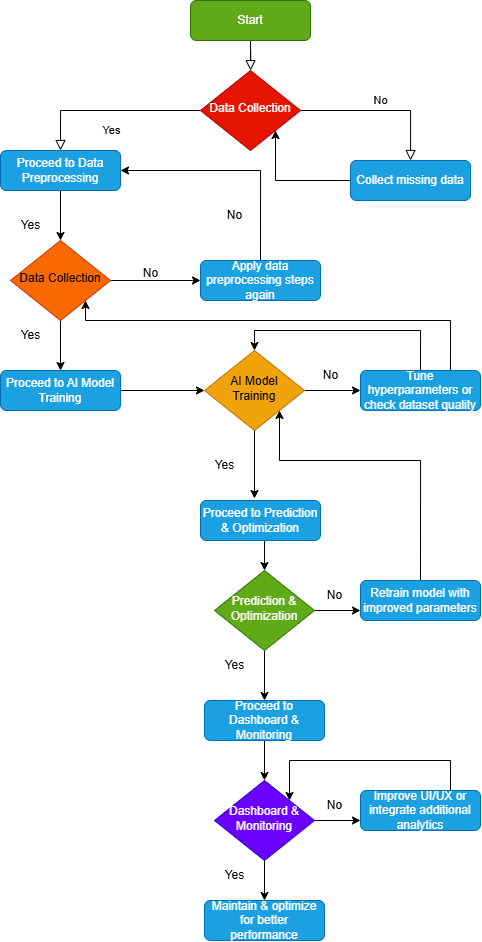

The diagram above was exported from draw.io. Its source (the exported page's mxGraphModel, read from the mxfile embedded in the PNG):
<mxGraphModel dx="555" dy="964" grid="1" gridSize="10" guides="1" tooltips="1" connect="1" arrows="1" fold="1" page="1" pageScale="1" pageWidth="827" pageHeight="1169" math="0" shadow="0">
  <root>
    <mxCell id="WIyWlLk6GJQsqaUBKTNV-0" />
    <mxCell id="WIyWlLk6GJQsqaUBKTNV-1" parent="WIyWlLk6GJQsqaUBKTNV-0" />
    <mxCell id="WIyWlLk6GJQsqaUBKTNV-2" value="" style="rounded=0;html=1;jettySize=auto;orthogonalLoop=1;fontSize=11;endArrow=block;endFill=0;endSize=8;strokeWidth=1;shadow=0;labelBackgroundColor=none;edgeStyle=orthogonalEdgeStyle;" parent="WIyWlLk6GJQsqaUBKTNV-1" source="WIyWlLk6GJQsqaUBKTNV-3" target="WIyWlLk6GJQsqaUBKTNV-6" edge="1">
      <mxGeometry relative="1" as="geometry" />
    </mxCell>
    <mxCell id="WIyWlLk6GJQsqaUBKTNV-3" value="Start" style="rounded=1;whiteSpace=wrap;html=1;fontSize=12;glass=0;strokeWidth=1;shadow=0;fillColor=#60a917;strokeColor=#2D7600;fontColor=#ffffff;" parent="WIyWlLk6GJQsqaUBKTNV-1" vertex="1">
      <mxGeometry x="350" y="110" width="120" height="40" as="geometry" />
    </mxCell>
    <mxCell id="WIyWlLk6GJQsqaUBKTNV-4" value="Yes" style="rounded=0;html=1;jettySize=auto;orthogonalLoop=1;fontSize=11;endArrow=block;endFill=0;endSize=8;strokeWidth=1;shadow=0;labelBackgroundColor=none;edgeStyle=orthogonalEdgeStyle;entryX=0.5;entryY=0;entryDx=0;entryDy=0;" parent="WIyWlLk6GJQsqaUBKTNV-1" source="WIyWlLk6GJQsqaUBKTNV-6" target="H28yOF64FPI0ok2zUV4U-0" edge="1">
      <mxGeometry y="20" relative="1" as="geometry">
        <mxPoint as="offset" />
        <mxPoint x="410" y="330" as="targetPoint" />
      </mxGeometry>
    </mxCell>
    <mxCell id="WIyWlLk6GJQsqaUBKTNV-5" value="No" style="edgeStyle=orthogonalEdgeStyle;rounded=0;html=1;jettySize=auto;orthogonalLoop=1;fontSize=11;endArrow=block;endFill=0;endSize=8;strokeWidth=1;shadow=0;labelBackgroundColor=none;" parent="WIyWlLk6GJQsqaUBKTNV-1" source="WIyWlLk6GJQsqaUBKTNV-6" target="WIyWlLk6GJQsqaUBKTNV-7" edge="1">
      <mxGeometry y="10" relative="1" as="geometry">
        <mxPoint as="offset" />
      </mxGeometry>
    </mxCell>
    <mxCell id="WIyWlLk6GJQsqaUBKTNV-6" value="Data Collection" style="rhombus;whiteSpace=wrap;html=1;shadow=0;fontFamily=Helvetica;fontSize=12;align=center;strokeWidth=1;spacing=6;spacingTop=-4;fillColor=#e51400;strokeColor=#B20000;fontColor=#ffffff;" parent="WIyWlLk6GJQsqaUBKTNV-1" vertex="1">
      <mxGeometry x="360" y="180" width="100" height="80" as="geometry" />
    </mxCell>
    <mxCell id="H28yOF64FPI0ok2zUV4U-14" style="edgeStyle=orthogonalEdgeStyle;rounded=0;orthogonalLoop=1;jettySize=auto;html=1;entryX=1;entryY=1;entryDx=0;entryDy=0;" edge="1" parent="WIyWlLk6GJQsqaUBKTNV-1" source="WIyWlLk6GJQsqaUBKTNV-7" target="WIyWlLk6GJQsqaUBKTNV-6">
      <mxGeometry relative="1" as="geometry" />
    </mxCell>
    <mxCell id="WIyWlLk6GJQsqaUBKTNV-7" value="Collect missing data" style="rounded=1;whiteSpace=wrap;html=1;fontSize=12;glass=0;strokeWidth=1;shadow=0;fillColor=#1ba1e2;fontColor=#ffffff;strokeColor=#006EAF;" parent="WIyWlLk6GJQsqaUBKTNV-1" vertex="1">
      <mxGeometry x="510" y="270" width="120" height="40" as="geometry" />
    </mxCell>
    <mxCell id="H28yOF64FPI0ok2zUV4U-2" style="edgeStyle=orthogonalEdgeStyle;rounded=0;orthogonalLoop=1;jettySize=auto;html=1;exitX=0.5;exitY=1;exitDx=0;exitDy=0;entryX=0.5;entryY=0;entryDx=0;entryDy=0;" edge="1" parent="WIyWlLk6GJQsqaUBKTNV-1" source="H28yOF64FPI0ok2zUV4U-0" target="H28yOF64FPI0ok2zUV4U-1">
      <mxGeometry relative="1" as="geometry" />
    </mxCell>
    <mxCell id="H28yOF64FPI0ok2zUV4U-0" value="Proceed to Data Preprocessing" style="rounded=1;whiteSpace=wrap;html=1;fontSize=12;glass=0;strokeWidth=1;shadow=0;fillColor=#1ba1e2;fontColor=#ffffff;strokeColor=#006EAF;" vertex="1" parent="WIyWlLk6GJQsqaUBKTNV-1">
      <mxGeometry x="160" y="260" width="120" height="40" as="geometry" />
    </mxCell>
    <mxCell id="H28yOF64FPI0ok2zUV4U-3" style="edgeStyle=orthogonalEdgeStyle;rounded=0;orthogonalLoop=1;jettySize=auto;html=1;entryX=0;entryY=0.5;entryDx=0;entryDy=0;" edge="1" parent="WIyWlLk6GJQsqaUBKTNV-1" source="H28yOF64FPI0ok2zUV4U-1" target="H28yOF64FPI0ok2zUV4U-6">
      <mxGeometry relative="1" as="geometry">
        <mxPoint x="410" y="390" as="targetPoint" />
      </mxGeometry>
    </mxCell>
    <mxCell id="H28yOF64FPI0ok2zUV4U-5" style="edgeStyle=orthogonalEdgeStyle;rounded=0;orthogonalLoop=1;jettySize=auto;html=1;entryX=0.5;entryY=0;entryDx=0;entryDy=0;" edge="1" parent="WIyWlLk6GJQsqaUBKTNV-1" source="H28yOF64FPI0ok2zUV4U-1" target="H28yOF64FPI0ok2zUV4U-4">
      <mxGeometry relative="1" as="geometry" />
    </mxCell>
    <mxCell id="H28yOF64FPI0ok2zUV4U-1" value="Data Collection" style="rhombus;whiteSpace=wrap;html=1;shadow=0;fontFamily=Helvetica;fontSize=12;align=center;strokeWidth=1;spacing=6;spacingTop=-4;fillColor=#fa6800;strokeColor=#C73500;fontColor=#000000;" vertex="1" parent="WIyWlLk6GJQsqaUBKTNV-1">
      <mxGeometry x="170" y="350" width="100" height="80" as="geometry" />
    </mxCell>
    <mxCell id="H28yOF64FPI0ok2zUV4U-16" style="edgeStyle=orthogonalEdgeStyle;rounded=0;orthogonalLoop=1;jettySize=auto;html=1;exitX=1;exitY=0.5;exitDx=0;exitDy=0;entryX=0;entryY=0.5;entryDx=0;entryDy=0;" edge="1" parent="WIyWlLk6GJQsqaUBKTNV-1" source="H28yOF64FPI0ok2zUV4U-4" target="H28yOF64FPI0ok2zUV4U-15">
      <mxGeometry relative="1" as="geometry" />
    </mxCell>
    <mxCell id="H28yOF64FPI0ok2zUV4U-4" value="Proceed to AI Model Training" style="rounded=1;whiteSpace=wrap;html=1;fontSize=12;glass=0;strokeWidth=1;shadow=0;fillColor=#1ba1e2;fontColor=#ffffff;strokeColor=#006EAF;" vertex="1" parent="WIyWlLk6GJQsqaUBKTNV-1">
      <mxGeometry x="160" y="480" width="120" height="40" as="geometry" />
    </mxCell>
    <mxCell id="H28yOF64FPI0ok2zUV4U-7" style="edgeStyle=orthogonalEdgeStyle;rounded=0;orthogonalLoop=1;jettySize=auto;html=1;exitX=0.5;exitY=0;exitDx=0;exitDy=0;entryX=1;entryY=0.5;entryDx=0;entryDy=0;" edge="1" parent="WIyWlLk6GJQsqaUBKTNV-1" source="H28yOF64FPI0ok2zUV4U-6" target="H28yOF64FPI0ok2zUV4U-0">
      <mxGeometry relative="1" as="geometry" />
    </mxCell>
    <mxCell id="H28yOF64FPI0ok2zUV4U-6" value="Apply data preprocessing steps again" style="rounded=1;whiteSpace=wrap;html=1;fontSize=12;glass=0;strokeWidth=1;shadow=0;fillColor=#1ba1e2;fontColor=#ffffff;strokeColor=#006EAF;" vertex="1" parent="WIyWlLk6GJQsqaUBKTNV-1">
      <mxGeometry x="360" y="370" width="120" height="40" as="geometry" />
    </mxCell>
    <mxCell id="H28yOF64FPI0ok2zUV4U-9" value="No" style="text;html=1;align=center;verticalAlign=middle;resizable=0;points=[];autosize=1;strokeColor=none;fillColor=none;" vertex="1" parent="WIyWlLk6GJQsqaUBKTNV-1">
      <mxGeometry x="290" y="368" width="40" height="30" as="geometry" />
    </mxCell>
    <mxCell id="H28yOF64FPI0ok2zUV4U-10" value="No" style="text;html=1;align=center;verticalAlign=middle;resizable=0;points=[];autosize=1;strokeColor=none;fillColor=none;" vertex="1" parent="WIyWlLk6GJQsqaUBKTNV-1">
      <mxGeometry x="374" y="310" width="40" height="30" as="geometry" />
    </mxCell>
    <mxCell id="H28yOF64FPI0ok2zUV4U-12" value="Yes" style="text;html=1;align=center;verticalAlign=middle;resizable=0;points=[];autosize=1;strokeColor=none;fillColor=none;" vertex="1" parent="WIyWlLk6GJQsqaUBKTNV-1">
      <mxGeometry x="170" y="320" width="40" height="30" as="geometry" />
    </mxCell>
    <mxCell id="H28yOF64FPI0ok2zUV4U-13" value="Yes" style="text;html=1;align=center;verticalAlign=middle;resizable=0;points=[];autosize=1;strokeColor=none;fillColor=none;" vertex="1" parent="WIyWlLk6GJQsqaUBKTNV-1">
      <mxGeometry x="170" y="430" width="40" height="30" as="geometry" />
    </mxCell>
    <mxCell id="H28yOF64FPI0ok2zUV4U-19" style="edgeStyle=orthogonalEdgeStyle;rounded=0;orthogonalLoop=1;jettySize=auto;html=1;exitX=1;exitY=0.5;exitDx=0;exitDy=0;entryX=0;entryY=0.5;entryDx=0;entryDy=0;" edge="1" parent="WIyWlLk6GJQsqaUBKTNV-1" source="H28yOF64FPI0ok2zUV4U-15" target="H28yOF64FPI0ok2zUV4U-18">
      <mxGeometry relative="1" as="geometry" />
    </mxCell>
    <mxCell id="H28yOF64FPI0ok2zUV4U-15" value="AI Model Training" style="rhombus;whiteSpace=wrap;html=1;shadow=0;fontFamily=Helvetica;fontSize=12;align=center;strokeWidth=1;spacing=6;spacingTop=-4;fillColor=#f0a30a;strokeColor=#BD7000;fontColor=#000000;" vertex="1" parent="WIyWlLk6GJQsqaUBKTNV-1">
      <mxGeometry x="364" y="460" width="100" height="80" as="geometry" />
    </mxCell>
    <mxCell id="H28yOF64FPI0ok2zUV4U-25" style="edgeStyle=orthogonalEdgeStyle;rounded=0;orthogonalLoop=1;jettySize=auto;html=1;exitX=0.5;exitY=1;exitDx=0;exitDy=0;entryX=0.5;entryY=0;entryDx=0;entryDy=0;" edge="1" parent="WIyWlLk6GJQsqaUBKTNV-1" source="H28yOF64FPI0ok2zUV4U-17" target="H28yOF64FPI0ok2zUV4U-24">
      <mxGeometry relative="1" as="geometry" />
    </mxCell>
    <mxCell id="H28yOF64FPI0ok2zUV4U-17" value="Proceed to Prediction &amp;amp; Optimization" style="rounded=1;whiteSpace=wrap;html=1;fontSize=12;glass=0;strokeWidth=1;shadow=0;fillColor=#1ba1e2;fontColor=#ffffff;strokeColor=#006EAF;" vertex="1" parent="WIyWlLk6GJQsqaUBKTNV-1">
      <mxGeometry x="360" y="610" width="120" height="40" as="geometry" />
    </mxCell>
    <mxCell id="H28yOF64FPI0ok2zUV4U-43" style="edgeStyle=orthogonalEdgeStyle;rounded=0;orthogonalLoop=1;jettySize=auto;html=1;exitX=0.5;exitY=0;exitDx=0;exitDy=0;entryX=0.5;entryY=0;entryDx=0;entryDy=0;" edge="1" parent="WIyWlLk6GJQsqaUBKTNV-1" source="H28yOF64FPI0ok2zUV4U-18" target="H28yOF64FPI0ok2zUV4U-15">
      <mxGeometry relative="1" as="geometry">
        <Array as="points">
          <mxPoint x="580" y="440" />
          <mxPoint x="414" y="440" />
        </Array>
      </mxGeometry>
    </mxCell>
    <mxCell id="H28yOF64FPI0ok2zUV4U-44" style="edgeStyle=orthogonalEdgeStyle;rounded=0;orthogonalLoop=1;jettySize=auto;html=1;exitX=0.75;exitY=0;exitDx=0;exitDy=0;entryX=1;entryY=1;entryDx=0;entryDy=0;" edge="1" parent="WIyWlLk6GJQsqaUBKTNV-1" source="H28yOF64FPI0ok2zUV4U-18" target="H28yOF64FPI0ok2zUV4U-1">
      <mxGeometry relative="1" as="geometry">
        <Array as="points">
          <mxPoint x="610" y="430" />
          <mxPoint x="245" y="430" />
        </Array>
      </mxGeometry>
    </mxCell>
    <mxCell id="H28yOF64FPI0ok2zUV4U-18" value="Tune hyperparameters or check dataset quality" style="rounded=1;whiteSpace=wrap;html=1;fontSize=12;glass=0;strokeWidth=1;shadow=0;fillColor=#1ba1e2;fontColor=#ffffff;strokeColor=#006EAF;" vertex="1" parent="WIyWlLk6GJQsqaUBKTNV-1">
      <mxGeometry x="520" y="480" width="120" height="40" as="geometry" />
    </mxCell>
    <mxCell id="H28yOF64FPI0ok2zUV4U-20" style="edgeStyle=orthogonalEdgeStyle;rounded=0;orthogonalLoop=1;jettySize=auto;html=1;exitX=0.5;exitY=1;exitDx=0;exitDy=0;entryX=0.45;entryY=-0.05;entryDx=0;entryDy=0;entryPerimeter=0;" edge="1" parent="WIyWlLk6GJQsqaUBKTNV-1" source="H28yOF64FPI0ok2zUV4U-15" target="H28yOF64FPI0ok2zUV4U-17">
      <mxGeometry relative="1" as="geometry" />
    </mxCell>
    <mxCell id="H28yOF64FPI0ok2zUV4U-21" value="No" style="text;html=1;align=center;verticalAlign=middle;resizable=0;points=[];autosize=1;strokeColor=none;fillColor=none;" vertex="1" parent="WIyWlLk6GJQsqaUBKTNV-1">
      <mxGeometry x="470" y="470" width="40" height="30" as="geometry" />
    </mxCell>
    <mxCell id="H28yOF64FPI0ok2zUV4U-22" value="Yes" style="text;html=1;align=center;verticalAlign=middle;resizable=0;points=[];autosize=1;strokeColor=none;fillColor=none;" vertex="1" parent="WIyWlLk6GJQsqaUBKTNV-1">
      <mxGeometry x="364" y="560" width="40" height="30" as="geometry" />
    </mxCell>
    <mxCell id="H28yOF64FPI0ok2zUV4U-31" style="edgeStyle=orthogonalEdgeStyle;rounded=0;orthogonalLoop=1;jettySize=auto;html=1;exitX=1;exitY=0.5;exitDx=0;exitDy=0;entryX=0;entryY=0.75;entryDx=0;entryDy=0;" edge="1" parent="WIyWlLk6GJQsqaUBKTNV-1" source="H28yOF64FPI0ok2zUV4U-24" target="H28yOF64FPI0ok2zUV4U-27">
      <mxGeometry relative="1" as="geometry" />
    </mxCell>
    <mxCell id="H28yOF64FPI0ok2zUV4U-32" style="edgeStyle=orthogonalEdgeStyle;rounded=0;orthogonalLoop=1;jettySize=auto;html=1;exitX=0.5;exitY=1;exitDx=0;exitDy=0;" edge="1" parent="WIyWlLk6GJQsqaUBKTNV-1" source="H28yOF64FPI0ok2zUV4U-24" target="H28yOF64FPI0ok2zUV4U-26">
      <mxGeometry relative="1" as="geometry" />
    </mxCell>
    <mxCell id="H28yOF64FPI0ok2zUV4U-24" value="Prediction &amp;amp; Optimization" style="rhombus;whiteSpace=wrap;html=1;shadow=0;fontFamily=Helvetica;fontSize=12;align=center;strokeWidth=1;spacing=6;spacingTop=-4;fillColor=#60a917;strokeColor=#2D7600;fontColor=#ffffff;" vertex="1" parent="WIyWlLk6GJQsqaUBKTNV-1">
      <mxGeometry x="374" y="680" width="100" height="80" as="geometry" />
    </mxCell>
    <mxCell id="H28yOF64FPI0ok2zUV4U-33" style="edgeStyle=orthogonalEdgeStyle;rounded=0;orthogonalLoop=1;jettySize=auto;html=1;exitX=0.5;exitY=1;exitDx=0;exitDy=0;entryX=0.5;entryY=0;entryDx=0;entryDy=0;" edge="1" parent="WIyWlLk6GJQsqaUBKTNV-1" source="H28yOF64FPI0ok2zUV4U-26" target="H28yOF64FPI0ok2zUV4U-28">
      <mxGeometry relative="1" as="geometry" />
    </mxCell>
    <mxCell id="H28yOF64FPI0ok2zUV4U-26" value="Proceed to Dashboard &amp;amp; Monitoring" style="rounded=1;whiteSpace=wrap;html=1;fontSize=12;glass=0;strokeWidth=1;shadow=0;fillColor=#1ba1e2;fontColor=#ffffff;strokeColor=#006EAF;" vertex="1" parent="WIyWlLk6GJQsqaUBKTNV-1">
      <mxGeometry x="364" y="810" width="120" height="40" as="geometry" />
    </mxCell>
    <mxCell id="H28yOF64FPI0ok2zUV4U-42" style="edgeStyle=orthogonalEdgeStyle;rounded=0;orthogonalLoop=1;jettySize=auto;html=1;exitX=0.5;exitY=0;exitDx=0;exitDy=0;entryX=1;entryY=1;entryDx=0;entryDy=0;" edge="1" parent="WIyWlLk6GJQsqaUBKTNV-1" source="H28yOF64FPI0ok2zUV4U-27" target="H28yOF64FPI0ok2zUV4U-15">
      <mxGeometry relative="1" as="geometry">
        <Array as="points">
          <mxPoint x="580" y="570" />
          <mxPoint x="439" y="570" />
        </Array>
      </mxGeometry>
    </mxCell>
    <mxCell id="H28yOF64FPI0ok2zUV4U-27" value="Retrain model with improved parameters" style="rounded=1;whiteSpace=wrap;html=1;fontSize=12;glass=0;strokeWidth=1;shadow=0;fillColor=#1ba1e2;fontColor=#ffffff;strokeColor=#006EAF;" vertex="1" parent="WIyWlLk6GJQsqaUBKTNV-1">
      <mxGeometry x="520" y="690" width="120" height="40" as="geometry" />
    </mxCell>
    <mxCell id="H28yOF64FPI0ok2zUV4U-34" style="edgeStyle=orthogonalEdgeStyle;rounded=0;orthogonalLoop=1;jettySize=auto;html=1;exitX=0.5;exitY=1;exitDx=0;exitDy=0;entryX=0.5;entryY=0;entryDx=0;entryDy=0;" edge="1" parent="WIyWlLk6GJQsqaUBKTNV-1" source="H28yOF64FPI0ok2zUV4U-28" target="H28yOF64FPI0ok2zUV4U-29">
      <mxGeometry relative="1" as="geometry" />
    </mxCell>
    <mxCell id="H28yOF64FPI0ok2zUV4U-35" style="edgeStyle=orthogonalEdgeStyle;rounded=0;orthogonalLoop=1;jettySize=auto;html=1;exitX=1;exitY=0.5;exitDx=0;exitDy=0;entryX=0;entryY=0.75;entryDx=0;entryDy=0;" edge="1" parent="WIyWlLk6GJQsqaUBKTNV-1" source="H28yOF64FPI0ok2zUV4U-28" target="H28yOF64FPI0ok2zUV4U-30">
      <mxGeometry relative="1" as="geometry" />
    </mxCell>
    <mxCell id="H28yOF64FPI0ok2zUV4U-28" value="Dashboard &amp;amp; Monitoring" style="rhombus;whiteSpace=wrap;html=1;shadow=0;fontFamily=Helvetica;fontSize=12;align=center;strokeWidth=1;spacing=6;spacingTop=-4;fillColor=#6a00ff;strokeColor=#3700CC;fontColor=#ffffff;" vertex="1" parent="WIyWlLk6GJQsqaUBKTNV-1">
      <mxGeometry x="374" y="890" width="100" height="80" as="geometry" />
    </mxCell>
    <mxCell id="H28yOF64FPI0ok2zUV4U-29" value="Maintain &amp;amp; optimize for better performance" style="rounded=1;whiteSpace=wrap;html=1;fontSize=12;glass=0;strokeWidth=1;shadow=0;fillColor=#1ba1e2;fontColor=#ffffff;strokeColor=#006EAF;" vertex="1" parent="WIyWlLk6GJQsqaUBKTNV-1">
      <mxGeometry x="364" y="1010" width="120" height="40" as="geometry" />
    </mxCell>
    <mxCell id="H28yOF64FPI0ok2zUV4U-36" style="edgeStyle=orthogonalEdgeStyle;rounded=0;orthogonalLoop=1;jettySize=auto;html=1;exitX=0.75;exitY=0;exitDx=0;exitDy=0;entryX=1;entryY=0;entryDx=0;entryDy=0;" edge="1" parent="WIyWlLk6GJQsqaUBKTNV-1" source="H28yOF64FPI0ok2zUV4U-30" target="H28yOF64FPI0ok2zUV4U-28">
      <mxGeometry relative="1" as="geometry">
        <Array as="points">
          <mxPoint x="610" y="870" />
          <mxPoint x="449" y="870" />
        </Array>
      </mxGeometry>
    </mxCell>
    <mxCell id="H28yOF64FPI0ok2zUV4U-30" value="Improve UI/UX or integrate additional analytics" style="rounded=1;whiteSpace=wrap;html=1;fontSize=12;glass=0;strokeWidth=1;shadow=0;fillColor=#1ba1e2;fontColor=#ffffff;strokeColor=#006EAF;" vertex="1" parent="WIyWlLk6GJQsqaUBKTNV-1">
      <mxGeometry x="520" y="900" width="120" height="40" as="geometry" />
    </mxCell>
    <mxCell id="H28yOF64FPI0ok2zUV4U-37" value="No" style="text;html=1;align=center;verticalAlign=middle;resizable=0;points=[];autosize=1;strokeColor=none;fillColor=none;" vertex="1" parent="WIyWlLk6GJQsqaUBKTNV-1">
      <mxGeometry x="474" y="690" width="40" height="30" as="geometry" />
    </mxCell>
    <mxCell id="H28yOF64FPI0ok2zUV4U-38" value="No" style="text;html=1;align=center;verticalAlign=middle;resizable=0;points=[];autosize=1;strokeColor=none;fillColor=none;" vertex="1" parent="WIyWlLk6GJQsqaUBKTNV-1">
      <mxGeometry x="474" y="900" width="40" height="30" as="geometry" />
    </mxCell>
    <mxCell id="H28yOF64FPI0ok2zUV4U-39" value="Yes" style="text;html=1;align=center;verticalAlign=middle;resizable=0;points=[];autosize=1;strokeColor=none;fillColor=none;" vertex="1" parent="WIyWlLk6GJQsqaUBKTNV-1">
      <mxGeometry x="374" y="760" width="40" height="30" as="geometry" />
    </mxCell>
    <mxCell id="H28yOF64FPI0ok2zUV4U-40" value="Yes" style="text;html=1;align=center;verticalAlign=middle;resizable=0;points=[];autosize=1;strokeColor=none;fillColor=none;" vertex="1" parent="WIyWlLk6GJQsqaUBKTNV-1">
      <mxGeometry x="374" y="970" width="40" height="30" as="geometry" />
    </mxCell>
  </root>
</mxGraphModel>